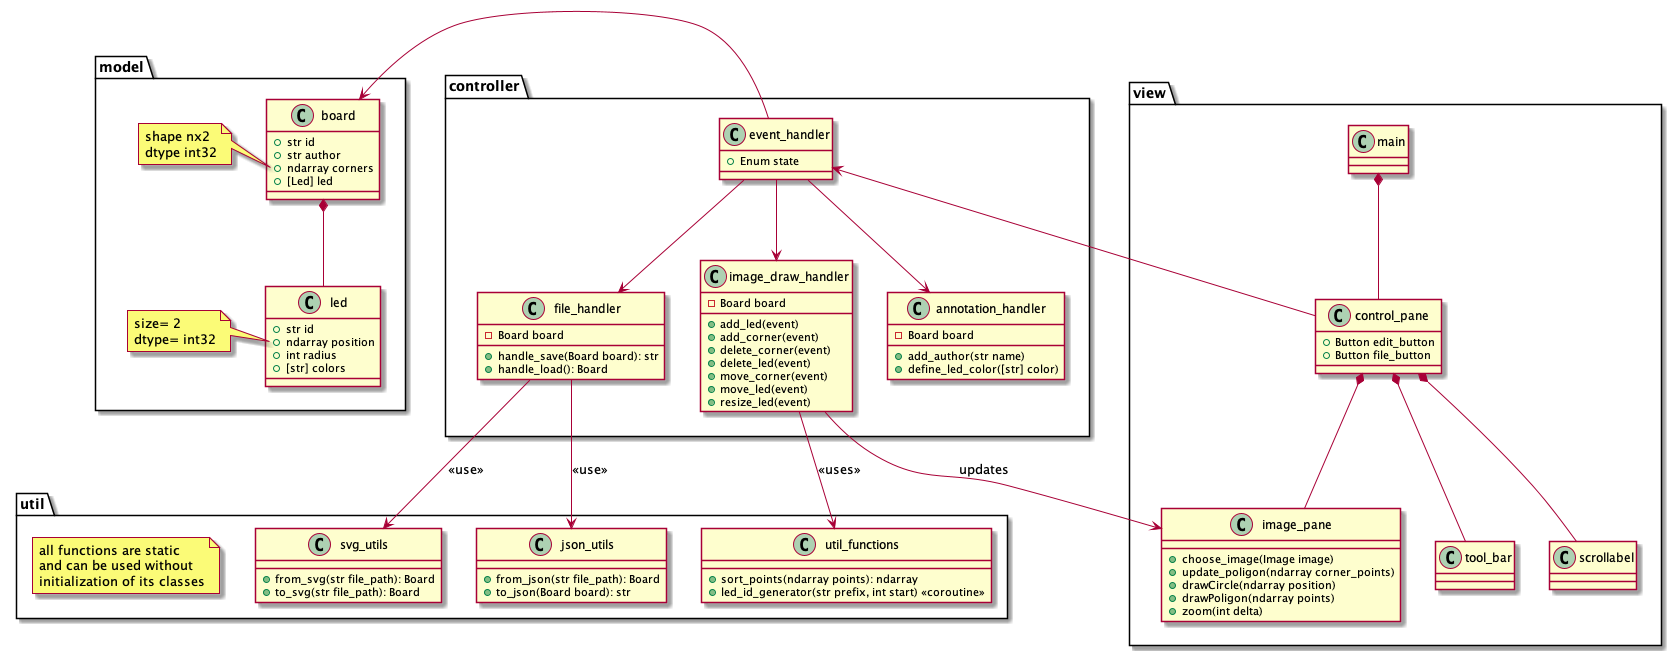

The diagram above was rendered by PlantUML. Its source (embedded in the PNG):
@startuml





package util {

    class svg_utils {
        + from_svg(str file_path): Board
        + to_svg(str file_path): Board

    }
    class json_utils {
        + from_json(str file_path): Board
        + to_json(Board board): str
    }

    class util_functions {
        + sort_points(ndarray points): ndarray
        + led_id_generator(str prefix, int start) <<coroutine>>
    }

    note as N1
    all functions are static
    and can be used without
    initialization of its classes
    end note

}

package view {
    class main {}

    class control_pane {
        + Button edit_button
        + Button file_button

    }

    class image_pane {
        + choose_image(Image image)
        + update_poligon(ndarray corner_points)
        + drawCircle(ndarray position)
        + drawPoligon(ndarray points)
        + zoom(int delta)
    }

    class tool_bar {


    }

    main *-- control_pane

    control_pane *-- image_pane

    control_pane *-- tool_bar
    control_pane *-- scrollabel





}

package controller {
    class file_handler {
        - Board board
        + handle_save(Board board): str
        + handle_load(): Board


    }

    class image_draw_handler {
        - Board board

        + add_led(event)
        + add_corner(event)
        + delete_corner(event)
        + delete_led(event)
        + move_corner(event)
        + move_led(event)
        + resize_led(event)

    }

    class annotation_handler {
        - Board board
        + add_author(str name)
        + define_led_color([str] color)


    }

    class event_handler{
        + Enum state



    }

    event_handler --> image_draw_handler
    event_handler --> annotation_handler
    event_handler --> file_handler







}

package model {
    class led {
        + str id
        + ndarray position
        + int radius
        + [str] colors
    }
    note left of led::position
    size= 2
    dtype= int32
    end note

    class board {
        + str id
        + str author
        + ndarray corners
        + [Led] led
    }

    note left of board::corners
    shape nx2
    dtype int32
    end note

    board *-d- led


}
control_pane --d--> event_handler
file_handler -d-> svg_utils: <<use>>
file_handler -d-> json_utils: <<use>>
image_draw_handler -d-> util_functions: <<uses>>
event_handler -l-> board

controller --[hidden]l-- model
view --[hidden]l-- model
image_draw_handler --> image_pane: updates


@enduml